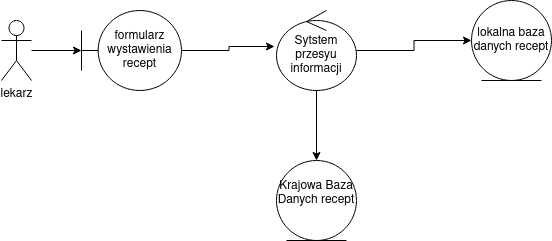

The diagram above was exported from draw.io. Its source (the exported page's mxGraphModel, read from the mxfile embedded in the PNG):
<mxGraphModel dx="1352" dy="883" grid="1" gridSize="10" guides="1" tooltips="1" connect="1" arrows="1" fold="1" page="1" pageScale="1" pageWidth="850" pageHeight="1100" math="0" shadow="0">
  <root>
    <mxCell id="0" />
    <mxCell id="1" parent="0" />
    <mxCell id="hOrmPWapb3WCkeVOomdE-9" edge="1" parent="1" source="hOrmPWapb3WCkeVOomdE-1" style="edgeStyle=orthogonalEdgeStyle;rounded=0;orthogonalLoop=1;jettySize=auto;html=1;" target="hOrmPWapb3WCkeVOomdE-4" value="">
      <mxGeometry relative="1" as="geometry" />
    </mxCell>
    <mxCell id="hOrmPWapb3WCkeVOomdE-1" parent="1" style="shape=umlActor;verticalLabelPosition=bottom;verticalAlign=top;html=1;" value="&lt;div&gt;lekarz&lt;/div&gt;&lt;div&gt;&lt;br&gt;&lt;/div&gt;" vertex="1">
      <mxGeometry height="60" width="30" x="130" y="480" as="geometry" />
    </mxCell>
    <mxCell id="hOrmPWapb3WCkeVOomdE-6" edge="1" parent="1" source="hOrmPWapb3WCkeVOomdE-2" style="edgeStyle=orthogonalEdgeStyle;rounded=0;orthogonalLoop=1;jettySize=auto;html=1;" target="hOrmPWapb3WCkeVOomdE-5">
      <mxGeometry relative="1" as="geometry" />
    </mxCell>
    <mxCell id="hOrmPWapb3WCkeVOomdE-7" edge="1" parent="1" source="hOrmPWapb3WCkeVOomdE-2" style="edgeStyle=orthogonalEdgeStyle;rounded=0;orthogonalLoop=1;jettySize=auto;html=1;" target="hOrmPWapb3WCkeVOomdE-3">
      <mxGeometry relative="1" as="geometry" />
    </mxCell>
    <mxCell id="hOrmPWapb3WCkeVOomdE-2" parent="1" style="ellipse;shape=umlControl;whiteSpace=wrap;html=1;" value="Sytstem przesyu informacji" vertex="1">
      <mxGeometry height="80" width="80" x="405" y="470" as="geometry" />
    </mxCell>
    <mxCell id="hOrmPWapb3WCkeVOomdE-3" parent="1" style="ellipse;shape=umlEntity;whiteSpace=wrap;html=1;" value="&lt;div&gt;Krajowa Baza Danych recept&lt;/div&gt;&lt;div&gt;&lt;br&gt;&lt;/div&gt;" vertex="1">
      <mxGeometry height="80" width="80" x="405" y="620" as="geometry" />
    </mxCell>
    <mxCell id="hOrmPWapb3WCkeVOomdE-4" parent="1" style="shape=umlBoundary;whiteSpace=wrap;html=1;" value="&lt;div&gt;formularz wystawienia&lt;/div&gt;&lt;div&gt;recept&lt;/div&gt;" vertex="1">
      <mxGeometry height="80" width="100" x="210" y="470" as="geometry" />
    </mxCell>
    <mxCell id="hOrmPWapb3WCkeVOomdE-5" parent="1" style="ellipse;shape=umlEntity;whiteSpace=wrap;html=1;" value="lokalna baza danych recept" vertex="1">
      <mxGeometry height="80" width="80" x="600" y="460" as="geometry" />
    </mxCell>
    <mxCell id="hOrmPWapb3WCkeVOomdE-8" edge="1" parent="1" source="hOrmPWapb3WCkeVOomdE-4" style="edgeStyle=orthogonalEdgeStyle;rounded=0;orthogonalLoop=1;jettySize=auto;html=1;entryX=-0.025;entryY=0.45;entryDx=0;entryDy=0;entryPerimeter=0;" target="hOrmPWapb3WCkeVOomdE-2">
      <mxGeometry relative="1" as="geometry" />
    </mxCell>
  </root>
</mxGraphModel>